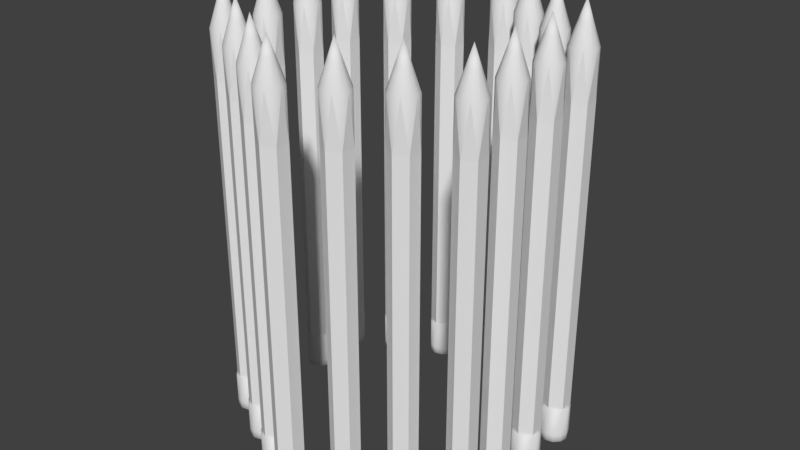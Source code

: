 # Source: hexa_pen.blend  (saved by Blender 2.78.0; exported with 4.5.12 LTS)
import bpy
from mathutils import Matrix  # noqa: F401  (used for matrix-valued properties, if any)

bpy.ops.wm.read_factory_settings(use_empty=True)
scene = bpy.context.scene
scene.name = 'Scene'

# ---- collections
col_collection_1 = bpy.data.collections.new('Collection 1'); scene.collection.children.link(col_collection_1)
col_collection_11 = bpy.data.collections.new('Collection 11'); scene.collection.children.link(col_collection_11)
col_collection_11.hide_render = True
col_collection_11.hide_viewport = True

# ---- materials (node trees are filled in below, after node groups)
mat_yellow = bpy.data.materials.new('yellow')
mat_yellow.alpha_threshold = 0.0
mat_yellow.use_transparent_shadow = False
mat_yellow.roughness = 0.5
mat_black = bpy.data.materials.new('black')
mat_black.alpha_threshold = 0.0
mat_black.use_transparent_shadow = False
mat_black.roughness = 0.5
mat_metal2 = bpy.data.materials.new('metal2\\')
mat_metal2.alpha_threshold = 0.0
mat_metal2.use_transparent_shadow = False
mat_metal2.roughness = 0.5
mat_rubber = bpy.data.materials.new('rubber')
mat_rubber.alpha_threshold = 0.0
mat_rubber.use_transparent_shadow = False
mat_rubber.roughness = 0.5
mat_wood = bpy.data.materials.new('wood')
mat_wood.alpha_threshold = 0.0
mat_wood.use_transparent_shadow = False
mat_wood.roughness = 0.5
mat_tip = bpy.data.materials.new('tip')
mat_tip.alpha_threshold = 0.0
mat_tip.use_transparent_shadow = False
mat_tip.roughness = 0.5

# ---- material node trees

# ---- world
world_world = bpy.data.worlds.new('World'); scene.world = world_world
world_world.color = (0.05088, 0.05088, 0.05088)
world_world.use_sun_shadow = False
world_world.sun_shadow_jitter_overblur = 0.0
world_world.cycles.sampling_method = 'MANUAL'

# ---- meshes
me_circle_002 = bpy.data.meshes.new('Circle.002')
me_circle_002.from_pydata([(2.027e-08, 0.3266, 0.9373), (-0.2829, 0.1633, 0.9373), (-0.2829, -0.1633, 0.9373), (4.882e-08, -0.3266, 0.9373), (0.2829, -0.1633, 0.9373), (0.2829, 0.1633, 0.9373), (2.027e-08, 0.3266, 8.367), (-0.2829, 0.1633, 8.367), (-0.2829, -0.1633, 8.367), (4.882e-08, -0.3266, 8.367), (0.2829, -0.1633, 8.367), (0.2829, 0.1633, 8.367), (5.982e-09, 0.3385, 0.03174), (-0.1693, 0.2932, 0.03174), (-0.2932, 0.1693, 0.03174), (-0.3385, -1.063e-07, 0.03174), (-0.2932, -0.1693, 0.03174), (-0.1693, -0.2932, 0.03174), (-4.514e-08, -0.3385, 0.03174), (0.1693, -0.2932, 0.03174), (0.2932, -0.1693, 0.03174), (0.3385, -2.488e-07, 0.03174), (0.2932, 0.1693, 0.03174), (0.1693, 0.2932, 0.03174), (1.525e-08, 0.175, -0.02853), (-0.08752, 0.1516, -0.02853), (-0.1516, 0.08752, -0.02853), (-0.175, -1.27e-07, -0.02853), (-0.1516, -0.08752, -0.02853), (-0.08752, -0.1516, -0.02853), (-1.118e-08, -0.175, -0.02853), (0.08752, -0.1516, -0.02853), (0.1516, -0.08753, -0.02853), (0.175, -2.008e-07, -0.02853), (0.1516, 0.08752, -0.02853), (0.08752, 0.1516, -0.02853), (2.049e-08, -1.502e-07, -0.05545), (0.1628, 0.2821, 9.485), (0.2821, 0.1628, 9.485), (0.3257, -2.453e-07, 9.485), (0.2821, -0.1628, 9.485), (0.1628, -0.2821, 9.485), (1.46e-08, -0.3257, 9.485), (-0.1628, -0.2821, 9.485), (-0.2821, -0.1628, 9.485), (-0.3257, -1.081e-07, 9.485), (-0.2821, 0.1628, 9.485), (-0.1628, 0.2821, 9.485), (6.378e-08, 0.3257, 9.485), (0.07455, 0.1291, 10.02), (0.1291, 0.07455, 10.02), (0.1491, -1.892e-07, 10.02), (0.1291, -0.07455, 10.02), (0.07455, -0.1291, 10.02), (4.776e-08, -0.1491, 10.02), (-0.07455, -0.1291, 10.02), (-0.1291, -0.07455, 10.02), (-0.1491, -1.265e-07, 10.02), (-0.1291, 0.07455, 10.02), (-0.07455, 0.1291, 10.02), (7.027e-08, 0.1491, 10.02), (4.812e-08, -1.465e-07, 10.47), (0.1693, 0.2932, 0.9021), (0.2932, 0.1693, 0.9021), (0.3385, -2.488e-07, 0.9021), (0.2932, -0.1693, 0.9021), (0.1693, -0.2932, 0.9021), (-4.514e-08, -0.3385, 0.9021), (-0.1693, -0.2932, 0.9021), (-0.2932, -0.1693, 0.9021), (-0.3385, -1.063e-07, 0.9021), (-0.2932, 0.1693, 0.9021), (-0.1693, 0.2932, 0.9021), (5.982e-09, 0.3385, 0.9021), (0.2829, 0.1633, 1.672), (5.366e-09, 0.3266, 1.672), (3.392e-08, -0.3266, 1.672), (0.2829, -0.1633, 1.672), (-0.2829, 0.1633, 1.672), (-0.2829, -0.1633, 1.672), (0.2829, 0.1633, 3.011), (0.2829, 0.1633, 4.35), (0.2829, 0.1633, 5.689), (0.2829, 0.1633, 7.028), (3.69e-08, -0.3266, 3.011), (3.988e-08, -0.3266, 4.35), (4.286e-08, -0.3266, 5.689), (4.584e-08, -0.3266, 7.028), (-0.2829, 0.1633, 3.011), (-0.2829, 0.1633, 4.35), (-0.2829, 0.1633, 5.689), (-0.2829, 0.1633, 7.028), (1.729e-08, 0.3266, 7.028), (1.431e-08, 0.3266, 5.689), (1.133e-08, 0.3266, 4.35), (8.346e-09, 0.3266, 3.011), (0.2829, -0.1633, 7.028), (0.2829, -0.1633, 5.689), (0.2829, -0.1633, 4.35), (0.2829, -0.1633, 3.011), (-0.2829, -0.1633, 7.028), (-0.2829, -0.1633, 5.689), (-0.2829, -0.1633, 4.35), (-0.2829, -0.1633, 3.011), (5.982e-09, 0.3385, 0.214), (-0.2932, -0.1693, 0.214), (0.2932, 0.1693, 0.214), (-0.3385, -1.063e-07, 0.214), (-4.514e-08, -0.3385, 0.214), (0.3385, -2.488e-07, 0.214), (-0.1693, 0.2932, 0.214), (-0.1693, -0.2932, 0.214), (0.1693, 0.2932, 0.214), (0.2932, -0.1693, 0.214), (0.1693, -0.2932, 0.214), (-0.2932, 0.1693, 0.214)], [], [(92, 6, 11, 83), (96, 10, 9, 87), (100, 8, 7, 91), (83, 11, 10, 96), (87, 9, 8, 100), (91, 7, 6, 92), (23, 35, 24, 12), (13, 25, 26, 14), (20, 32, 33, 21), (17, 29, 30, 18), (14, 26, 27, 15), (21, 33, 34, 22), (18, 30, 31, 19), (15, 27, 28, 16), (22, 34, 35, 23), (12, 24, 25, 13), (19, 31, 32, 20), (16, 28, 29, 17), (28, 36, 29), (35, 36, 24), (25, 36, 26), (32, 36, 33), (29, 36, 30), (26, 36, 27), (33, 36, 34), (30, 36, 31), (27, 36, 28), (34, 36, 35), (24, 36, 25), (31, 36, 32), (43, 44, 8), (44, 45, 8), (45, 46, 7), (46, 47, 7), (47, 48, 6), (48, 37, 6), (37, 38, 11), (38, 39, 11), (39, 40, 10), (40, 41, 10), (41, 42, 9), (42, 43, 9), (43, 8, 9), (45, 7, 8), (47, 6, 7), (37, 11, 6), (39, 10, 11), (41, 9, 10), (44, 43, 55, 56), (39, 38, 50, 51), (41, 40, 52, 53), (37, 48, 60, 49), (47, 46, 58, 59), (43, 42, 54, 55), (42, 41, 53, 54), (40, 39, 51, 52), (45, 44, 56, 57), (46, 45, 57, 58), (38, 37, 49, 50), (48, 47, 59, 60), (58, 57, 61), (51, 50, 61), (49, 60, 61), (52, 51, 61), (57, 56, 61), (50, 49, 61), (55, 54, 61), (59, 58, 61), (56, 55, 61), (53, 52, 61), (54, 53, 61), (60, 59, 61), (5, 64, 63), (2, 70, 69), (5, 4, 64), (3, 68, 67), (0, 62, 73), (4, 3, 66), (4, 66, 65), (1, 72, 71), (3, 2, 68), (72, 0, 73), (0, 5, 62), (64, 4, 65), (70, 1, 71), (2, 1, 70), (68, 2, 69), (62, 5, 63), (1, 0, 72), (66, 3, 67), (111, 108, 67, 68), (114, 113, 65, 66), (107, 105, 69, 70), (115, 107, 70, 71), (105, 111, 68, 69), (112, 104, 73, 62), (106, 112, 62, 63), (109, 106, 63, 64), (110, 115, 71, 72), (113, 109, 64, 65), (104, 110, 72, 73), (108, 114, 66, 67), (1, 78, 75, 0), (3, 76, 79, 2), (5, 74, 77, 4), (2, 79, 78, 1), (4, 77, 76, 3), (0, 75, 74, 5), (78, 88, 95, 75), (88, 89, 94, 95), (89, 90, 93, 94), (90, 91, 92, 93), (76, 84, 103, 79), (84, 85, 102, 103), (85, 86, 101, 102), (86, 87, 100, 101), (74, 80, 99, 77), (80, 81, 98, 99), (81, 82, 97, 98), (82, 83, 96, 97), (79, 103, 88, 78), (103, 102, 89, 88), (102, 101, 90, 89), (101, 100, 91, 90), (77, 99, 84, 76), (99, 98, 85, 84), (98, 97, 86, 85), (97, 96, 87, 86), (75, 95, 80, 74), (95, 94, 81, 80), (94, 93, 82, 81), (93, 92, 83, 82), (18, 19, 114, 108), (12, 13, 110, 104), (20, 21, 109, 113), (13, 14, 115, 110), (21, 22, 106, 109), (22, 23, 112, 106), (23, 12, 104, 112), (16, 17, 111, 105), (14, 15, 107, 115), (15, 16, 105, 107), (19, 20, 113, 114), (17, 18, 108, 111)])
me_circle_002.polygons.foreach_set('use_smooth', [0, 0, 0, 0, 0, 0, 1, 1, 1, 1, 1, 1, 1, 1, 1, 1, 1, 1, 1, 1, 1, 1, 1, 1, 1, 1, 1, 1, 1, 1, 1, 1, 1, 1, 1, 1, 1, 1, 1, 1, 1, 1, 0, 0, 0, 0, 0, 0, 1, 1, 1, 1, 1, 1, 1, 1, 1, 1, 1, 1, 1, 1, 1, 1, 1, 1, 1, 1, 1, 1, 1, 1, 1, 1, 1, 1, 1, 1, 1, 1, 1, 1, 1, 1, 1, 1, 1, 1, 1, 1, 1, 1, 1, 1, 1, 1, 1, 1, 1, 1, 1, 1, 0, 0, 0, 0, 0, 0, 0, 0, 0, 0, 0, 0, 0, 0, 0, 0, 0, 0, 0, 0, 0, 0, 0, 0, 0, 0, 0, 0, 0, 0, 1, 1, 1, 1, 1, 1, 1, 1, 1, 1, 1, 1])
me_circle_002.polygons.foreach_set('material_index', [1, 1, 1, 0, 0, 0, 3, 3, 3, 3, 3, 3, 3, 3, 3, 3, 3, 3, 3, 3, 3, 3, 3, 3, 3, 3, 3, 3, 3, 3, 0, 1, 1, 0, 0, 1, 1, 0, 0, 1, 1, 0, 0, 1, 0, 1, 0, 1, 4, 4, 4, 4, 4, 4, 4, 4, 4, 4, 4, 4, 5, 5, 5, 5, 5, 5, 5, 5, 5, 5, 5, 5, 0, 1, 0, 0, 1, 1, 1, 0, 0, 0, 1, 0, 1, 1, 0, 1, 0, 1, 2, 2, 2, 2, 2, 2, 2, 2, 2, 2, 2, 2, 0, 0, 0, 1, 1, 1, 0, 0, 0, 0, 0, 0, 0, 0, 0, 0, 0, 0, 1, 1, 1, 1, 1, 1, 1, 1, 1, 1, 1, 1, 3, 3, 3, 3, 3, 3, 3, 3, 3, 3, 3, 3])
me_circle_002.materials.append(mat_yellow)
me_circle_002.materials.append(mat_black)
me_circle_002.materials.append(mat_metal2)
me_circle_002.materials.append(mat_rubber)
me_circle_002.materials.append(mat_wood)
me_circle_002.materials.append(mat_tip)
me_circle_002.use_remesh_preserve_volume = False
me_circle_002.use_remesh_preserve_attributes = False
me_circle_002.use_mirror_vertex_groups = False
me_circle_002.update()

# ---- objects
ob_pencil_018 = bpy.data.objects.new('pencil.018', me_circle_002)
ob_pencil_017 = bpy.data.objects.new('pencil.017', me_circle_002)
ob_pencil_016 = bpy.data.objects.new('pencil.016', me_circle_002)
ob_pencil_015 = bpy.data.objects.new('pencil.015', me_circle_002)
ob_pencil_014 = bpy.data.objects.new('pencil.014', me_circle_002)
ob_pencil_013 = bpy.data.objects.new('pencil.013', me_circle_002)
ob_pencil_012 = bpy.data.objects.new('pencil.012', me_circle_002)
ob_pencil_011 = bpy.data.objects.new('pencil.011', me_circle_002)
ob_pencil_010 = bpy.data.objects.new('pencil.010', me_circle_002)
ob_pencil_009 = bpy.data.objects.new('pencil.009', me_circle_002)
ob_pencil_008 = bpy.data.objects.new('pencil.008', me_circle_002)
ob_pencil_007 = bpy.data.objects.new('pencil.007', me_circle_002)
ob_pencil_006 = bpy.data.objects.new('pencil.006', me_circle_002)
ob_pencil_005 = bpy.data.objects.new('pencil.005', me_circle_002)
ob_pencil_004 = bpy.data.objects.new('pencil.004', me_circle_002)
ob_pencil_003 = bpy.data.objects.new('pencil.003', me_circle_002)
ob_pencil_002 = bpy.data.objects.new('pencil.002', me_circle_002)
ob_pencil_001 = bpy.data.objects.new('pencil.001', me_circle_002)
ob_pencil = bpy.data.objects.new('pencil', me_circle_002)

# ---- transforms, parenting, visibility, modifiers, constraints
ob_pencil_018.location = (-3.174, 0.6108, 0.0)
ob_pencil_018.lineart.crease_threshold = 0.0
_vg = ob_pencil_018.vertex_groups.new(name='root')
for _i, _w in zip([0, 1, 2, 3, 4, 5, 12, 13, 14, 15, 16, 17, 18, 19, 20, 21, 22, 23, 24, 25, 26, 27, 28, 29, 30, 31, 32, 33, 34, 35, 36, 62, 63, 64, 65, 66, 67, 68, 69, 70, 71, 72, 73, 74, 75, 76, 77, 78, 79, 104, 105, 106, 107, 108, 109, 110, 111, 112, 113, 114, 115], [1.0, 1.0, 1.0, 1.0, 1.0, 1.0, 1.0, 1.0, 1.0, 1.0, 1.0, 1.0, 1.0, 1.0, 1.0, 1.0, 1.0, 1.0, 1.0, 1.0, 1.0, 1.0, 1.0, 1.0, 1.0, 1.0, 1.0, 1.0, 1.0, 1.0, 1.0, 1.0, 1.0, 1.0, 1.0, 1.0, 1.0, 1.0, 1.0, 1.0, 1.0, 1.0, 1.0, 0.5, 0.5, 0.5, 0.5, 0.5, 0.5, 1.0, 1.0, 1.0, 1.0, 1.0, 1.0, 1.0, 1.0, 1.0, 1.0, 1.0, 1.0]): _vg.add([_i], _w, 'REPLACE')
_vg = ob_pencil_018.vertex_groups.new(name='bone 1')
for _i, _w in zip([74, 75, 76, 77, 78, 79, 80, 84, 88, 95, 99, 103], [0.5, 0.5, 0.5, 0.5, 0.5, 0.5, 0.5, 0.5, 0.5, 0.5, 0.5, 0.5]): _vg.add([_i], _w, 'REPLACE')
_vg = ob_pencil_018.vertex_groups.new(name='bone 2')
for _i, _w in zip([80, 81, 84, 85, 88, 89, 94, 95, 98, 99, 102, 103], [0.5, 0.5, 0.5, 0.5, 0.5, 0.5, 0.5, 0.5, 0.5, 0.5, 0.5, 0.5]): _vg.add([_i], _w, 'REPLACE')
_vg = ob_pencil_018.vertex_groups.new(name='bone 3')
for _i, _w in zip([81, 82, 85, 86, 89, 90, 93, 94, 97, 98, 101, 102], [0.5, 0.5, 0.5, 0.5, 0.5, 0.5, 0.5, 0.5, 0.5, 0.5, 0.5, 0.5]): _vg.add([_i], _w, 'REPLACE')
_vg = ob_pencil_018.vertex_groups.new(name='bone 4')
for _i, _w in zip([82, 83, 86, 87, 90, 91, 92, 93, 96, 97, 100, 101], [0.5, 0.5, 0.5, 0.5, 0.5, 0.5, 0.5, 0.5, 0.5, 0.5, 0.5, 0.5]): _vg.add([_i], _w, 'REPLACE')
_vg = ob_pencil_018.vertex_groups.new(name='bone 5')
for _i, _w in zip([6, 7, 8, 9, 10, 11, 83, 87, 91, 92, 96, 100], [0.5, 0.5, 0.5, 0.5, 0.5, 0.5, 0.5, 0.5, 0.5, 0.5, 0.5, 0.5]): _vg.add([_i], _w, 'REPLACE')
_vg = ob_pencil_018.vertex_groups.new(name='bone 6')
for _i, _w in zip([6, 7, 8, 9, 10, 11, 37, 38, 39, 40, 41, 42, 43, 44, 45, 46, 47, 48], [0.5, 0.5, 0.5, 0.5, 0.5, 0.5, 1.0, 1.0, 1.0, 1.0, 1.0, 1.0, 1.0, 1.0, 1.0, 1.0, 1.0, 1.0]): _vg.add([_i], _w, 'REPLACE')
_vg = ob_pencil_018.vertex_groups.new(name='bone 7')
_vg.add([49, 50, 51, 52, 53, 54, 55, 56, 57, 58, 59, 60, 61], 1.0, 'REPLACE')
_m = ob_pencil_018.modifiers.new('Armature', 'ARMATURE')
ob_pencil_017.location = (-3.174, -0.6108, 0.0)
ob_pencil_017.lineart.crease_threshold = 0.0
_vg = ob_pencil_017.vertex_groups.new(name='root')
for _i, _w in zip([0, 1, 2, 3, 4, 5, 12, 13, 14, 15, 16, 17, 18, 19, 20, 21, 22, 23, 24, 25, 26, 27, 28, 29, 30, 31, 32, 33, 34, 35, 36, 62, 63, 64, 65, 66, 67, 68, 69, 70, 71, 72, 73, 74, 75, 76, 77, 78, 79, 104, 105, 106, 107, 108, 109, 110, 111, 112, 113, 114, 115], [1.0, 1.0, 1.0, 1.0, 1.0, 1.0, 1.0, 1.0, 1.0, 1.0, 1.0, 1.0, 1.0, 1.0, 1.0, 1.0, 1.0, 1.0, 1.0, 1.0, 1.0, 1.0, 1.0, 1.0, 1.0, 1.0, 1.0, 1.0, 1.0, 1.0, 1.0, 1.0, 1.0, 1.0, 1.0, 1.0, 1.0, 1.0, 1.0, 1.0, 1.0, 1.0, 1.0, 0.5, 0.5, 0.5, 0.5, 0.5, 0.5, 1.0, 1.0, 1.0, 1.0, 1.0, 1.0, 1.0, 1.0, 1.0, 1.0, 1.0, 1.0]): _vg.add([_i], _w, 'REPLACE')
_vg = ob_pencil_017.vertex_groups.new(name='bone 1')
for _i, _w in zip([74, 75, 76, 77, 78, 79, 80, 84, 88, 95, 99, 103], [0.5, 0.5, 0.5, 0.5, 0.5, 0.5, 0.5, 0.5, 0.5, 0.5, 0.5, 0.5]): _vg.add([_i], _w, 'REPLACE')
_vg = ob_pencil_017.vertex_groups.new(name='bone 2')
for _i, _w in zip([80, 81, 84, 85, 88, 89, 94, 95, 98, 99, 102, 103], [0.5, 0.5, 0.5, 0.5, 0.5, 0.5, 0.5, 0.5, 0.5, 0.5, 0.5, 0.5]): _vg.add([_i], _w, 'REPLACE')
_vg = ob_pencil_017.vertex_groups.new(name='bone 3')
for _i, _w in zip([81, 82, 85, 86, 89, 90, 93, 94, 97, 98, 101, 102], [0.5, 0.5, 0.5, 0.5, 0.5, 0.5, 0.5, 0.5, 0.5, 0.5, 0.5, 0.5]): _vg.add([_i], _w, 'REPLACE')
_vg = ob_pencil_017.vertex_groups.new(name='bone 4')
for _i, _w in zip([82, 83, 86, 87, 90, 91, 92, 93, 96, 97, 100, 101], [0.5, 0.5, 0.5, 0.5, 0.5, 0.5, 0.5, 0.5, 0.5, 0.5, 0.5, 0.5]): _vg.add([_i], _w, 'REPLACE')
_vg = ob_pencil_017.vertex_groups.new(name='bone 5')
for _i, _w in zip([6, 7, 8, 9, 10, 11, 83, 87, 91, 92, 96, 100], [0.5, 0.5, 0.5, 0.5, 0.5, 0.5, 0.5, 0.5, 0.5, 0.5, 0.5, 0.5]): _vg.add([_i], _w, 'REPLACE')
_vg = ob_pencil_017.vertex_groups.new(name='bone 6')
for _i, _w in zip([6, 7, 8, 9, 10, 11, 37, 38, 39, 40, 41, 42, 43, 44, 45, 46, 47, 48], [0.5, 0.5, 0.5, 0.5, 0.5, 0.5, 1.0, 1.0, 1.0, 1.0, 1.0, 1.0, 1.0, 1.0, 1.0, 1.0, 1.0, 1.0]): _vg.add([_i], _w, 'REPLACE')
_vg = ob_pencil_017.vertex_groups.new(name='bone 7')
_vg.add([49, 50, 51, 52, 53, 54, 55, 56, 57, 58, 59, 60, 61], 1.0, 'REPLACE')
_m = ob_pencil_017.modifiers.new('Armature', 'ARMATURE')
ob_pencil_016.location = (-1.058, 3.054, 0.0)
ob_pencil_016.lineart.crease_threshold = 0.0
_vg = ob_pencil_016.vertex_groups.new(name='root')
for _i, _w in zip([0, 1, 2, 3, 4, 5, 12, 13, 14, 15, 16, 17, 18, 19, 20, 21, 22, 23, 24, 25, 26, 27, 28, 29, 30, 31, 32, 33, 34, 35, 36, 62, 63, 64, 65, 66, 67, 68, 69, 70, 71, 72, 73, 74, 75, 76, 77, 78, 79, 104, 105, 106, 107, 108, 109, 110, 111, 112, 113, 114, 115], [1.0, 1.0, 1.0, 1.0, 1.0, 1.0, 1.0, 1.0, 1.0, 1.0, 1.0, 1.0, 1.0, 1.0, 1.0, 1.0, 1.0, 1.0, 1.0, 1.0, 1.0, 1.0, 1.0, 1.0, 1.0, 1.0, 1.0, 1.0, 1.0, 1.0, 1.0, 1.0, 1.0, 1.0, 1.0, 1.0, 1.0, 1.0, 1.0, 1.0, 1.0, 1.0, 1.0, 0.5, 0.5, 0.5, 0.5, 0.5, 0.5, 1.0, 1.0, 1.0, 1.0, 1.0, 1.0, 1.0, 1.0, 1.0, 1.0, 1.0, 1.0]): _vg.add([_i], _w, 'REPLACE')
_vg = ob_pencil_016.vertex_groups.new(name='bone 1')
for _i, _w in zip([74, 75, 76, 77, 78, 79, 80, 84, 88, 95, 99, 103], [0.5, 0.5, 0.5, 0.5, 0.5, 0.5, 0.5, 0.5, 0.5, 0.5, 0.5, 0.5]): _vg.add([_i], _w, 'REPLACE')
_vg = ob_pencil_016.vertex_groups.new(name='bone 2')
for _i, _w in zip([80, 81, 84, 85, 88, 89, 94, 95, 98, 99, 102, 103], [0.5, 0.5, 0.5, 0.5, 0.5, 0.5, 0.5, 0.5, 0.5, 0.5, 0.5, 0.5]): _vg.add([_i], _w, 'REPLACE')
_vg = ob_pencil_016.vertex_groups.new(name='bone 3')
for _i, _w in zip([81, 82, 85, 86, 89, 90, 93, 94, 97, 98, 101, 102], [0.5, 0.5, 0.5, 0.5, 0.5, 0.5, 0.5, 0.5, 0.5, 0.5, 0.5, 0.5]): _vg.add([_i], _w, 'REPLACE')
_vg = ob_pencil_016.vertex_groups.new(name='bone 4')
for _i, _w in zip([82, 83, 86, 87, 90, 91, 92, 93, 96, 97, 100, 101], [0.5, 0.5, 0.5, 0.5, 0.5, 0.5, 0.5, 0.5, 0.5, 0.5, 0.5, 0.5]): _vg.add([_i], _w, 'REPLACE')
_vg = ob_pencil_016.vertex_groups.new(name='bone 5')
for _i, _w in zip([6, 7, 8, 9, 10, 11, 83, 87, 91, 92, 96, 100], [0.5, 0.5, 0.5, 0.5, 0.5, 0.5, 0.5, 0.5, 0.5, 0.5, 0.5, 0.5]): _vg.add([_i], _w, 'REPLACE')
_vg = ob_pencil_016.vertex_groups.new(name='bone 6')
for _i, _w in zip([6, 7, 8, 9, 10, 11, 37, 38, 39, 40, 41, 42, 43, 44, 45, 46, 47, 48], [0.5, 0.5, 0.5, 0.5, 0.5, 0.5, 1.0, 1.0, 1.0, 1.0, 1.0, 1.0, 1.0, 1.0, 1.0, 1.0, 1.0, 1.0]): _vg.add([_i], _w, 'REPLACE')
_vg = ob_pencil_016.vertex_groups.new(name='bone 7')
_vg.add([49, 50, 51, 52, 53, 54, 55, 56, 57, 58, 59, 60, 61], 1.0, 'REPLACE')
_m = ob_pencil_016.modifiers.new('Armature', 'ARMATURE')
ob_pencil_015.location = (-2.116, 2.443, 0.0)
ob_pencil_015.lineart.crease_threshold = 0.0
_vg = ob_pencil_015.vertex_groups.new(name='root')
for _i, _w in zip([0, 1, 2, 3, 4, 5, 12, 13, 14, 15, 16, 17, 18, 19, 20, 21, 22, 23, 24, 25, 26, 27, 28, 29, 30, 31, 32, 33, 34, 35, 36, 62, 63, 64, 65, 66, 67, 68, 69, 70, 71, 72, 73, 74, 75, 76, 77, 78, 79, 104, 105, 106, 107, 108, 109, 110, 111, 112, 113, 114, 115], [1.0, 1.0, 1.0, 1.0, 1.0, 1.0, 1.0, 1.0, 1.0, 1.0, 1.0, 1.0, 1.0, 1.0, 1.0, 1.0, 1.0, 1.0, 1.0, 1.0, 1.0, 1.0, 1.0, 1.0, 1.0, 1.0, 1.0, 1.0, 1.0, 1.0, 1.0, 1.0, 1.0, 1.0, 1.0, 1.0, 1.0, 1.0, 1.0, 1.0, 1.0, 1.0, 1.0, 0.5, 0.5, 0.5, 0.5, 0.5, 0.5, 1.0, 1.0, 1.0, 1.0, 1.0, 1.0, 1.0, 1.0, 1.0, 1.0, 1.0, 1.0]): _vg.add([_i], _w, 'REPLACE')
_vg = ob_pencil_015.vertex_groups.new(name='bone 1')
for _i, _w in zip([74, 75, 76, 77, 78, 79, 80, 84, 88, 95, 99, 103], [0.5, 0.5, 0.5, 0.5, 0.5, 0.5, 0.5, 0.5, 0.5, 0.5, 0.5, 0.5]): _vg.add([_i], _w, 'REPLACE')
_vg = ob_pencil_015.vertex_groups.new(name='bone 2')
for _i, _w in zip([80, 81, 84, 85, 88, 89, 94, 95, 98, 99, 102, 103], [0.5, 0.5, 0.5, 0.5, 0.5, 0.5, 0.5, 0.5, 0.5, 0.5, 0.5, 0.5]): _vg.add([_i], _w, 'REPLACE')
_vg = ob_pencil_015.vertex_groups.new(name='bone 3')
for _i, _w in zip([81, 82, 85, 86, 89, 90, 93, 94, 97, 98, 101, 102], [0.5, 0.5, 0.5, 0.5, 0.5, 0.5, 0.5, 0.5, 0.5, 0.5, 0.5, 0.5]): _vg.add([_i], _w, 'REPLACE')
_vg = ob_pencil_015.vertex_groups.new(name='bone 4')
for _i, _w in zip([82, 83, 86, 87, 90, 91, 92, 93, 96, 97, 100, 101], [0.5, 0.5, 0.5, 0.5, 0.5, 0.5, 0.5, 0.5, 0.5, 0.5, 0.5, 0.5]): _vg.add([_i], _w, 'REPLACE')
_vg = ob_pencil_015.vertex_groups.new(name='bone 5')
for _i, _w in zip([6, 7, 8, 9, 10, 11, 83, 87, 91, 92, 96, 100], [0.5, 0.5, 0.5, 0.5, 0.5, 0.5, 0.5, 0.5, 0.5, 0.5, 0.5, 0.5]): _vg.add([_i], _w, 'REPLACE')
_vg = ob_pencil_015.vertex_groups.new(name='bone 6')
for _i, _w in zip([6, 7, 8, 9, 10, 11, 37, 38, 39, 40, 41, 42, 43, 44, 45, 46, 47, 48], [0.5, 0.5, 0.5, 0.5, 0.5, 0.5, 1.0, 1.0, 1.0, 1.0, 1.0, 1.0, 1.0, 1.0, 1.0, 1.0, 1.0, 1.0]): _vg.add([_i], _w, 'REPLACE')
_vg = ob_pencil_015.vertex_groups.new(name='bone 7')
_vg.add([49, 50, 51, 52, 53, 54, 55, 56, 57, 58, 59, 60, 61], 1.0, 'REPLACE')
_m = ob_pencil_015.modifiers.new('Armature', 'ARMATURE')
ob_pencil_014.location = (2.116, 2.443, 0.0)
ob_pencil_014.lineart.crease_threshold = 0.0
_vg = ob_pencil_014.vertex_groups.new(name='root')
for _i, _w in zip([0, 1, 2, 3, 4, 5, 12, 13, 14, 15, 16, 17, 18, 19, 20, 21, 22, 23, 24, 25, 26, 27, 28, 29, 30, 31, 32, 33, 34, 35, 36, 62, 63, 64, 65, 66, 67, 68, 69, 70, 71, 72, 73, 74, 75, 76, 77, 78, 79, 104, 105, 106, 107, 108, 109, 110, 111, 112, 113, 114, 115], [1.0, 1.0, 1.0, 1.0, 1.0, 1.0, 1.0, 1.0, 1.0, 1.0, 1.0, 1.0, 1.0, 1.0, 1.0, 1.0, 1.0, 1.0, 1.0, 1.0, 1.0, 1.0, 1.0, 1.0, 1.0, 1.0, 1.0, 1.0, 1.0, 1.0, 1.0, 1.0, 1.0, 1.0, 1.0, 1.0, 1.0, 1.0, 1.0, 1.0, 1.0, 1.0, 1.0, 0.5, 0.5, 0.5, 0.5, 0.5, 0.5, 1.0, 1.0, 1.0, 1.0, 1.0, 1.0, 1.0, 1.0, 1.0, 1.0, 1.0, 1.0]): _vg.add([_i], _w, 'REPLACE')
_vg = ob_pencil_014.vertex_groups.new(name='bone 1')
for _i, _w in zip([74, 75, 76, 77, 78, 79, 80, 84, 88, 95, 99, 103], [0.5, 0.5, 0.5, 0.5, 0.5, 0.5, 0.5, 0.5, 0.5, 0.5, 0.5, 0.5]): _vg.add([_i], _w, 'REPLACE')
_vg = ob_pencil_014.vertex_groups.new(name='bone 2')
for _i, _w in zip([80, 81, 84, 85, 88, 89, 94, 95, 98, 99, 102, 103], [0.5, 0.5, 0.5, 0.5, 0.5, 0.5, 0.5, 0.5, 0.5, 0.5, 0.5, 0.5]): _vg.add([_i], _w, 'REPLACE')
_vg = ob_pencil_014.vertex_groups.new(name='bone 3')
for _i, _w in zip([81, 82, 85, 86, 89, 90, 93, 94, 97, 98, 101, 102], [0.5, 0.5, 0.5, 0.5, 0.5, 0.5, 0.5, 0.5, 0.5, 0.5, 0.5, 0.5]): _vg.add([_i], _w, 'REPLACE')
_vg = ob_pencil_014.vertex_groups.new(name='bone 4')
for _i, _w in zip([82, 83, 86, 87, 90, 91, 92, 93, 96, 97, 100, 101], [0.5, 0.5, 0.5, 0.5, 0.5, 0.5, 0.5, 0.5, 0.5, 0.5, 0.5, 0.5]): _vg.add([_i], _w, 'REPLACE')
_vg = ob_pencil_014.vertex_groups.new(name='bone 5')
for _i, _w in zip([6, 7, 8, 9, 10, 11, 83, 87, 91, 92, 96, 100], [0.5, 0.5, 0.5, 0.5, 0.5, 0.5, 0.5, 0.5, 0.5, 0.5, 0.5, 0.5]): _vg.add([_i], _w, 'REPLACE')
_vg = ob_pencil_014.vertex_groups.new(name='bone 6')
for _i, _w in zip([6, 7, 8, 9, 10, 11, 37, 38, 39, 40, 41, 42, 43, 44, 45, 46, 47, 48], [0.5, 0.5, 0.5, 0.5, 0.5, 0.5, 1.0, 1.0, 1.0, 1.0, 1.0, 1.0, 1.0, 1.0, 1.0, 1.0, 1.0, 1.0]): _vg.add([_i], _w, 'REPLACE')
_vg = ob_pencil_014.vertex_groups.new(name='bone 7')
_vg.add([49, 50, 51, 52, 53, 54, 55, 56, 57, 58, 59, 60, 61], 1.0, 'REPLACE')
_m = ob_pencil_014.modifiers.new('Armature', 'ARMATURE')
ob_pencil_013.location = (1.058, 3.054, 0.0)
ob_pencil_013.lineart.crease_threshold = 0.0
_vg = ob_pencil_013.vertex_groups.new(name='root')
for _i, _w in zip([0, 1, 2, 3, 4, 5, 12, 13, 14, 15, 16, 17, 18, 19, 20, 21, 22, 23, 24, 25, 26, 27, 28, 29, 30, 31, 32, 33, 34, 35, 36, 62, 63, 64, 65, 66, 67, 68, 69, 70, 71, 72, 73, 74, 75, 76, 77, 78, 79, 104, 105, 106, 107, 108, 109, 110, 111, 112, 113, 114, 115], [1.0, 1.0, 1.0, 1.0, 1.0, 1.0, 1.0, 1.0, 1.0, 1.0, 1.0, 1.0, 1.0, 1.0, 1.0, 1.0, 1.0, 1.0, 1.0, 1.0, 1.0, 1.0, 1.0, 1.0, 1.0, 1.0, 1.0, 1.0, 1.0, 1.0, 1.0, 1.0, 1.0, 1.0, 1.0, 1.0, 1.0, 1.0, 1.0, 1.0, 1.0, 1.0, 1.0, 0.5, 0.5, 0.5, 0.5, 0.5, 0.5, 1.0, 1.0, 1.0, 1.0, 1.0, 1.0, 1.0, 1.0, 1.0, 1.0, 1.0, 1.0]): _vg.add([_i], _w, 'REPLACE')
_vg = ob_pencil_013.vertex_groups.new(name='bone 1')
for _i, _w in zip([74, 75, 76, 77, 78, 79, 80, 84, 88, 95, 99, 103], [0.5, 0.5, 0.5, 0.5, 0.5, 0.5, 0.5, 0.5, 0.5, 0.5, 0.5, 0.5]): _vg.add([_i], _w, 'REPLACE')
_vg = ob_pencil_013.vertex_groups.new(name='bone 2')
for _i, _w in zip([80, 81, 84, 85, 88, 89, 94, 95, 98, 99, 102, 103], [0.5, 0.5, 0.5, 0.5, 0.5, 0.5, 0.5, 0.5, 0.5, 0.5, 0.5, 0.5]): _vg.add([_i], _w, 'REPLACE')
_vg = ob_pencil_013.vertex_groups.new(name='bone 3')
for _i, _w in zip([81, 82, 85, 86, 89, 90, 93, 94, 97, 98, 101, 102], [0.5, 0.5, 0.5, 0.5, 0.5, 0.5, 0.5, 0.5, 0.5, 0.5, 0.5, 0.5]): _vg.add([_i], _w, 'REPLACE')
_vg = ob_pencil_013.vertex_groups.new(name='bone 4')
for _i, _w in zip([82, 83, 86, 87, 90, 91, 92, 93, 96, 97, 100, 101], [0.5, 0.5, 0.5, 0.5, 0.5, 0.5, 0.5, 0.5, 0.5, 0.5, 0.5, 0.5]): _vg.add([_i], _w, 'REPLACE')
_vg = ob_pencil_013.vertex_groups.new(name='bone 5')
for _i, _w in zip([6, 7, 8, 9, 10, 11, 83, 87, 91, 92, 96, 100], [0.5, 0.5, 0.5, 0.5, 0.5, 0.5, 0.5, 0.5, 0.5, 0.5, 0.5, 0.5]): _vg.add([_i], _w, 'REPLACE')
_vg = ob_pencil_013.vertex_groups.new(name='bone 6')
for _i, _w in zip([6, 7, 8, 9, 10, 11, 37, 38, 39, 40, 41, 42, 43, 44, 45, 46, 47, 48], [0.5, 0.5, 0.5, 0.5, 0.5, 0.5, 1.0, 1.0, 1.0, 1.0, 1.0, 1.0, 1.0, 1.0, 1.0, 1.0, 1.0, 1.0]): _vg.add([_i], _w, 'REPLACE')
_vg = ob_pencil_013.vertex_groups.new(name='bone 7')
_vg.add([49, 50, 51, 52, 53, 54, 55, 56, 57, 58, 59, 60, 61], 1.0, 'REPLACE')
_m = ob_pencil_013.modifiers.new('Armature', 'ARMATURE')
ob_pencil_012.location = (3.174, -0.6108, 0.0)
ob_pencil_012.lineart.crease_threshold = 0.0
_vg = ob_pencil_012.vertex_groups.new(name='root')
for _i, _w in zip([0, 1, 2, 3, 4, 5, 12, 13, 14, 15, 16, 17, 18, 19, 20, 21, 22, 23, 24, 25, 26, 27, 28, 29, 30, 31, 32, 33, 34, 35, 36, 62, 63, 64, 65, 66, 67, 68, 69, 70, 71, 72, 73, 74, 75, 76, 77, 78, 79, 104, 105, 106, 107, 108, 109, 110, 111, 112, 113, 114, 115], [1.0, 1.0, 1.0, 1.0, 1.0, 1.0, 1.0, 1.0, 1.0, 1.0, 1.0, 1.0, 1.0, 1.0, 1.0, 1.0, 1.0, 1.0, 1.0, 1.0, 1.0, 1.0, 1.0, 1.0, 1.0, 1.0, 1.0, 1.0, 1.0, 1.0, 1.0, 1.0, 1.0, 1.0, 1.0, 1.0, 1.0, 1.0, 1.0, 1.0, 1.0, 1.0, 1.0, 0.5, 0.5, 0.5, 0.5, 0.5, 0.5, 1.0, 1.0, 1.0, 1.0, 1.0, 1.0, 1.0, 1.0, 1.0, 1.0, 1.0, 1.0]): _vg.add([_i], _w, 'REPLACE')
_vg = ob_pencil_012.vertex_groups.new(name='bone 1')
for _i, _w in zip([74, 75, 76, 77, 78, 79, 80, 84, 88, 95, 99, 103], [0.5, 0.5, 0.5, 0.5, 0.5, 0.5, 0.5, 0.5, 0.5, 0.5, 0.5, 0.5]): _vg.add([_i], _w, 'REPLACE')
_vg = ob_pencil_012.vertex_groups.new(name='bone 2')
for _i, _w in zip([80, 81, 84, 85, 88, 89, 94, 95, 98, 99, 102, 103], [0.5, 0.5, 0.5, 0.5, 0.5, 0.5, 0.5, 0.5, 0.5, 0.5, 0.5, 0.5]): _vg.add([_i], _w, 'REPLACE')
_vg = ob_pencil_012.vertex_groups.new(name='bone 3')
for _i, _w in zip([81, 82, 85, 86, 89, 90, 93, 94, 97, 98, 101, 102], [0.5, 0.5, 0.5, 0.5, 0.5, 0.5, 0.5, 0.5, 0.5, 0.5, 0.5, 0.5]): _vg.add([_i], _w, 'REPLACE')
_vg = ob_pencil_012.vertex_groups.new(name='bone 4')
for _i, _w in zip([82, 83, 86, 87, 90, 91, 92, 93, 96, 97, 100, 101], [0.5, 0.5, 0.5, 0.5, 0.5, 0.5, 0.5, 0.5, 0.5, 0.5, 0.5, 0.5]): _vg.add([_i], _w, 'REPLACE')
_vg = ob_pencil_012.vertex_groups.new(name='bone 5')
for _i, _w in zip([6, 7, 8, 9, 10, 11, 83, 87, 91, 92, 96, 100], [0.5, 0.5, 0.5, 0.5, 0.5, 0.5, 0.5, 0.5, 0.5, 0.5, 0.5, 0.5]): _vg.add([_i], _w, 'REPLACE')
_vg = ob_pencil_012.vertex_groups.new(name='bone 6')
for _i, _w in zip([6, 7, 8, 9, 10, 11, 37, 38, 39, 40, 41, 42, 43, 44, 45, 46, 47, 48], [0.5, 0.5, 0.5, 0.5, 0.5, 0.5, 1.0, 1.0, 1.0, 1.0, 1.0, 1.0, 1.0, 1.0, 1.0, 1.0, 1.0, 1.0]): _vg.add([_i], _w, 'REPLACE')
_vg = ob_pencil_012.vertex_groups.new(name='bone 7')
_vg.add([49, 50, 51, 52, 53, 54, 55, 56, 57, 58, 59, 60, 61], 1.0, 'REPLACE')
_m = ob_pencil_012.modifiers.new('Armature', 'ARMATURE')
ob_pencil_011.location = (3.174, 0.6108, 0.0)
ob_pencil_011.lineart.crease_threshold = 0.0
_vg = ob_pencil_011.vertex_groups.new(name='root')
for _i, _w in zip([0, 1, 2, 3, 4, 5, 12, 13, 14, 15, 16, 17, 18, 19, 20, 21, 22, 23, 24, 25, 26, 27, 28, 29, 30, 31, 32, 33, 34, 35, 36, 62, 63, 64, 65, 66, 67, 68, 69, 70, 71, 72, 73, 74, 75, 76, 77, 78, 79, 104, 105, 106, 107, 108, 109, 110, 111, 112, 113, 114, 115], [1.0, 1.0, 1.0, 1.0, 1.0, 1.0, 1.0, 1.0, 1.0, 1.0, 1.0, 1.0, 1.0, 1.0, 1.0, 1.0, 1.0, 1.0, 1.0, 1.0, 1.0, 1.0, 1.0, 1.0, 1.0, 1.0, 1.0, 1.0, 1.0, 1.0, 1.0, 1.0, 1.0, 1.0, 1.0, 1.0, 1.0, 1.0, 1.0, 1.0, 1.0, 1.0, 1.0, 0.5, 0.5, 0.5, 0.5, 0.5, 0.5, 1.0, 1.0, 1.0, 1.0, 1.0, 1.0, 1.0, 1.0, 1.0, 1.0, 1.0, 1.0]): _vg.add([_i], _w, 'REPLACE')
_vg = ob_pencil_011.vertex_groups.new(name='bone 1')
for _i, _w in zip([74, 75, 76, 77, 78, 79, 80, 84, 88, 95, 99, 103], [0.5, 0.5, 0.5, 0.5, 0.5, 0.5, 0.5, 0.5, 0.5, 0.5, 0.5, 0.5]): _vg.add([_i], _w, 'REPLACE')
_vg = ob_pencil_011.vertex_groups.new(name='bone 2')
for _i, _w in zip([80, 81, 84, 85, 88, 89, 94, 95, 98, 99, 102, 103], [0.5, 0.5, 0.5, 0.5, 0.5, 0.5, 0.5, 0.5, 0.5, 0.5, 0.5, 0.5]): _vg.add([_i], _w, 'REPLACE')
_vg = ob_pencil_011.vertex_groups.new(name='bone 3')
for _i, _w in zip([81, 82, 85, 86, 89, 90, 93, 94, 97, 98, 101, 102], [0.5, 0.5, 0.5, 0.5, 0.5, 0.5, 0.5, 0.5, 0.5, 0.5, 0.5, 0.5]): _vg.add([_i], _w, 'REPLACE')
_vg = ob_pencil_011.vertex_groups.new(name='bone 4')
for _i, _w in zip([82, 83, 86, 87, 90, 91, 92, 93, 96, 97, 100, 101], [0.5, 0.5, 0.5, 0.5, 0.5, 0.5, 0.5, 0.5, 0.5, 0.5, 0.5, 0.5]): _vg.add([_i], _w, 'REPLACE')
_vg = ob_pencil_011.vertex_groups.new(name='bone 5')
for _i, _w in zip([6, 7, 8, 9, 10, 11, 83, 87, 91, 92, 96, 100], [0.5, 0.5, 0.5, 0.5, 0.5, 0.5, 0.5, 0.5, 0.5, 0.5, 0.5, 0.5]): _vg.add([_i], _w, 'REPLACE')
_vg = ob_pencil_011.vertex_groups.new(name='bone 6')
for _i, _w in zip([6, 7, 8, 9, 10, 11, 37, 38, 39, 40, 41, 42, 43, 44, 45, 46, 47, 48], [0.5, 0.5, 0.5, 0.5, 0.5, 0.5, 1.0, 1.0, 1.0, 1.0, 1.0, 1.0, 1.0, 1.0, 1.0, 1.0, 1.0, 1.0]): _vg.add([_i], _w, 'REPLACE')
_vg = ob_pencil_011.vertex_groups.new(name='bone 7')
_vg.add([49, 50, 51, 52, 53, 54, 55, 56, 57, 58, 59, 60, 61], 1.0, 'REPLACE')
_m = ob_pencil_011.modifiers.new('Armature', 'ARMATURE')
ob_pencil_010.location = (1.058, -3.054, 0.0)
ob_pencil_010.lineart.crease_threshold = 0.0
_vg = ob_pencil_010.vertex_groups.new(name='root')
for _i, _w in zip([0, 1, 2, 3, 4, 5, 12, 13, 14, 15, 16, 17, 18, 19, 20, 21, 22, 23, 24, 25, 26, 27, 28, 29, 30, 31, 32, 33, 34, 35, 36, 62, 63, 64, 65, 66, 67, 68, 69, 70, 71, 72, 73, 74, 75, 76, 77, 78, 79, 104, 105, 106, 107, 108, 109, 110, 111, 112, 113, 114, 115], [1.0, 1.0, 1.0, 1.0, 1.0, 1.0, 1.0, 1.0, 1.0, 1.0, 1.0, 1.0, 1.0, 1.0, 1.0, 1.0, 1.0, 1.0, 1.0, 1.0, 1.0, 1.0, 1.0, 1.0, 1.0, 1.0, 1.0, 1.0, 1.0, 1.0, 1.0, 1.0, 1.0, 1.0, 1.0, 1.0, 1.0, 1.0, 1.0, 1.0, 1.0, 1.0, 1.0, 0.5, 0.5, 0.5, 0.5, 0.5, 0.5, 1.0, 1.0, 1.0, 1.0, 1.0, 1.0, 1.0, 1.0, 1.0, 1.0, 1.0, 1.0]): _vg.add([_i], _w, 'REPLACE')
_vg = ob_pencil_010.vertex_groups.new(name='bone 1')
for _i, _w in zip([74, 75, 76, 77, 78, 79, 80, 84, 88, 95, 99, 103], [0.5, 0.5, 0.5, 0.5, 0.5, 0.5, 0.5, 0.5, 0.5, 0.5, 0.5, 0.5]): _vg.add([_i], _w, 'REPLACE')
_vg = ob_pencil_010.vertex_groups.new(name='bone 2')
for _i, _w in zip([80, 81, 84, 85, 88, 89, 94, 95, 98, 99, 102, 103], [0.5, 0.5, 0.5, 0.5, 0.5, 0.5, 0.5, 0.5, 0.5, 0.5, 0.5, 0.5]): _vg.add([_i], _w, 'REPLACE')
_vg = ob_pencil_010.vertex_groups.new(name='bone 3')
for _i, _w in zip([81, 82, 85, 86, 89, 90, 93, 94, 97, 98, 101, 102], [0.5, 0.5, 0.5, 0.5, 0.5, 0.5, 0.5, 0.5, 0.5, 0.5, 0.5, 0.5]): _vg.add([_i], _w, 'REPLACE')
_vg = ob_pencil_010.vertex_groups.new(name='bone 4')
for _i, _w in zip([82, 83, 86, 87, 90, 91, 92, 93, 96, 97, 100, 101], [0.5, 0.5, 0.5, 0.5, 0.5, 0.5, 0.5, 0.5, 0.5, 0.5, 0.5, 0.5]): _vg.add([_i], _w, 'REPLACE')
_vg = ob_pencil_010.vertex_groups.new(name='bone 5')
for _i, _w in zip([6, 7, 8, 9, 10, 11, 83, 87, 91, 92, 96, 100], [0.5, 0.5, 0.5, 0.5, 0.5, 0.5, 0.5, 0.5, 0.5, 0.5, 0.5, 0.5]): _vg.add([_i], _w, 'REPLACE')
_vg = ob_pencil_010.vertex_groups.new(name='bone 6')
for _i, _w in zip([6, 7, 8, 9, 10, 11, 37, 38, 39, 40, 41, 42, 43, 44, 45, 46, 47, 48], [0.5, 0.5, 0.5, 0.5, 0.5, 0.5, 1.0, 1.0, 1.0, 1.0, 1.0, 1.0, 1.0, 1.0, 1.0, 1.0, 1.0, 1.0]): _vg.add([_i], _w, 'REPLACE')
_vg = ob_pencil_010.vertex_groups.new(name='bone 7')
_vg.add([49, 50, 51, 52, 53, 54, 55, 56, 57, 58, 59, 60, 61], 1.0, 'REPLACE')
_m = ob_pencil_010.modifiers.new('Armature', 'ARMATURE')
ob_pencil_009.location = (2.116, -2.443, 0.0)
ob_pencil_009.lineart.crease_threshold = 0.0
_vg = ob_pencil_009.vertex_groups.new(name='root')
for _i, _w in zip([0, 1, 2, 3, 4, 5, 12, 13, 14, 15, 16, 17, 18, 19, 20, 21, 22, 23, 24, 25, 26, 27, 28, 29, 30, 31, 32, 33, 34, 35, 36, 62, 63, 64, 65, 66, 67, 68, 69, 70, 71, 72, 73, 74, 75, 76, 77, 78, 79, 104, 105, 106, 107, 108, 109, 110, 111, 112, 113, 114, 115], [1.0, 1.0, 1.0, 1.0, 1.0, 1.0, 1.0, 1.0, 1.0, 1.0, 1.0, 1.0, 1.0, 1.0, 1.0, 1.0, 1.0, 1.0, 1.0, 1.0, 1.0, 1.0, 1.0, 1.0, 1.0, 1.0, 1.0, 1.0, 1.0, 1.0, 1.0, 1.0, 1.0, 1.0, 1.0, 1.0, 1.0, 1.0, 1.0, 1.0, 1.0, 1.0, 1.0, 0.5, 0.5, 0.5, 0.5, 0.5, 0.5, 1.0, 1.0, 1.0, 1.0, 1.0, 1.0, 1.0, 1.0, 1.0, 1.0, 1.0, 1.0]): _vg.add([_i], _w, 'REPLACE')
_vg = ob_pencil_009.vertex_groups.new(name='bone 1')
for _i, _w in zip([74, 75, 76, 77, 78, 79, 80, 84, 88, 95, 99, 103], [0.5, 0.5, 0.5, 0.5, 0.5, 0.5, 0.5, 0.5, 0.5, 0.5, 0.5, 0.5]): _vg.add([_i], _w, 'REPLACE')
_vg = ob_pencil_009.vertex_groups.new(name='bone 2')
for _i, _w in zip([80, 81, 84, 85, 88, 89, 94, 95, 98, 99, 102, 103], [0.5, 0.5, 0.5, 0.5, 0.5, 0.5, 0.5, 0.5, 0.5, 0.5, 0.5, 0.5]): _vg.add([_i], _w, 'REPLACE')
_vg = ob_pencil_009.vertex_groups.new(name='bone 3')
for _i, _w in zip([81, 82, 85, 86, 89, 90, 93, 94, 97, 98, 101, 102], [0.5, 0.5, 0.5, 0.5, 0.5, 0.5, 0.5, 0.5, 0.5, 0.5, 0.5, 0.5]): _vg.add([_i], _w, 'REPLACE')
_vg = ob_pencil_009.vertex_groups.new(name='bone 4')
for _i, _w in zip([82, 83, 86, 87, 90, 91, 92, 93, 96, 97, 100, 101], [0.5, 0.5, 0.5, 0.5, 0.5, 0.5, 0.5, 0.5, 0.5, 0.5, 0.5, 0.5]): _vg.add([_i], _w, 'REPLACE')
_vg = ob_pencil_009.vertex_groups.new(name='bone 5')
for _i, _w in zip([6, 7, 8, 9, 10, 11, 83, 87, 91, 92, 96, 100], [0.5, 0.5, 0.5, 0.5, 0.5, 0.5, 0.5, 0.5, 0.5, 0.5, 0.5, 0.5]): _vg.add([_i], _w, 'REPLACE')
_vg = ob_pencil_009.vertex_groups.new(name='bone 6')
for _i, _w in zip([6, 7, 8, 9, 10, 11, 37, 38, 39, 40, 41, 42, 43, 44, 45, 46, 47, 48], [0.5, 0.5, 0.5, 0.5, 0.5, 0.5, 1.0, 1.0, 1.0, 1.0, 1.0, 1.0, 1.0, 1.0, 1.0, 1.0, 1.0, 1.0]): _vg.add([_i], _w, 'REPLACE')
_vg = ob_pencil_009.vertex_groups.new(name='bone 7')
_vg.add([49, 50, 51, 52, 53, 54, 55, 56, 57, 58, 59, 60, 61], 1.0, 'REPLACE')
_m = ob_pencil_009.modifiers.new('Armature', 'ARMATURE')
ob_pencil_008.location = (-2.116, -2.443, 0.0)
ob_pencil_008.lineart.crease_threshold = 0.0
_vg = ob_pencil_008.vertex_groups.new(name='root')
for _i, _w in zip([0, 1, 2, 3, 4, 5, 12, 13, 14, 15, 16, 17, 18, 19, 20, 21, 22, 23, 24, 25, 26, 27, 28, 29, 30, 31, 32, 33, 34, 35, 36, 62, 63, 64, 65, 66, 67, 68, 69, 70, 71, 72, 73, 74, 75, 76, 77, 78, 79, 104, 105, 106, 107, 108, 109, 110, 111, 112, 113, 114, 115], [1.0, 1.0, 1.0, 1.0, 1.0, 1.0, 1.0, 1.0, 1.0, 1.0, 1.0, 1.0, 1.0, 1.0, 1.0, 1.0, 1.0, 1.0, 1.0, 1.0, 1.0, 1.0, 1.0, 1.0, 1.0, 1.0, 1.0, 1.0, 1.0, 1.0, 1.0, 1.0, 1.0, 1.0, 1.0, 1.0, 1.0, 1.0, 1.0, 1.0, 1.0, 1.0, 1.0, 0.5, 0.5, 0.5, 0.5, 0.5, 0.5, 1.0, 1.0, 1.0, 1.0, 1.0, 1.0, 1.0, 1.0, 1.0, 1.0, 1.0, 1.0]): _vg.add([_i], _w, 'REPLACE')
_vg = ob_pencil_008.vertex_groups.new(name='bone 1')
for _i, _w in zip([74, 75, 76, 77, 78, 79, 80, 84, 88, 95, 99, 103], [0.5, 0.5, 0.5, 0.5, 0.5, 0.5, 0.5, 0.5, 0.5, 0.5, 0.5, 0.5]): _vg.add([_i], _w, 'REPLACE')
_vg = ob_pencil_008.vertex_groups.new(name='bone 2')
for _i, _w in zip([80, 81, 84, 85, 88, 89, 94, 95, 98, 99, 102, 103], [0.5, 0.5, 0.5, 0.5, 0.5, 0.5, 0.5, 0.5, 0.5, 0.5, 0.5, 0.5]): _vg.add([_i], _w, 'REPLACE')
_vg = ob_pencil_008.vertex_groups.new(name='bone 3')
for _i, _w in zip([81, 82, 85, 86, 89, 90, 93, 94, 97, 98, 101, 102], [0.5, 0.5, 0.5, 0.5, 0.5, 0.5, 0.5, 0.5, 0.5, 0.5, 0.5, 0.5]): _vg.add([_i], _w, 'REPLACE')
_vg = ob_pencil_008.vertex_groups.new(name='bone 4')
for _i, _w in zip([82, 83, 86, 87, 90, 91, 92, 93, 96, 97, 100, 101], [0.5, 0.5, 0.5, 0.5, 0.5, 0.5, 0.5, 0.5, 0.5, 0.5, 0.5, 0.5]): _vg.add([_i], _w, 'REPLACE')
_vg = ob_pencil_008.vertex_groups.new(name='bone 5')
for _i, _w in zip([6, 7, 8, 9, 10, 11, 83, 87, 91, 92, 96, 100], [0.5, 0.5, 0.5, 0.5, 0.5, 0.5, 0.5, 0.5, 0.5, 0.5, 0.5, 0.5]): _vg.add([_i], _w, 'REPLACE')
_vg = ob_pencil_008.vertex_groups.new(name='bone 6')
for _i, _w in zip([6, 7, 8, 9, 10, 11, 37, 38, 39, 40, 41, 42, 43, 44, 45, 46, 47, 48], [0.5, 0.5, 0.5, 0.5, 0.5, 0.5, 1.0, 1.0, 1.0, 1.0, 1.0, 1.0, 1.0, 1.0, 1.0, 1.0, 1.0, 1.0]): _vg.add([_i], _w, 'REPLACE')
_vg = ob_pencil_008.vertex_groups.new(name='bone 7')
_vg.add([49, 50, 51, 52, 53, 54, 55, 56, 57, 58, 59, 60, 61], 1.0, 'REPLACE')
_m = ob_pencil_008.modifiers.new('Armature', 'ARMATURE')
ob_pencil_007.location = (-1.058, -3.054, 0.0)
ob_pencil_007.lineart.crease_threshold = 0.0
_vg = ob_pencil_007.vertex_groups.new(name='root')
for _i, _w in zip([0, 1, 2, 3, 4, 5, 12, 13, 14, 15, 16, 17, 18, 19, 20, 21, 22, 23, 24, 25, 26, 27, 28, 29, 30, 31, 32, 33, 34, 35, 36, 62, 63, 64, 65, 66, 67, 68, 69, 70, 71, 72, 73, 74, 75, 76, 77, 78, 79, 104, 105, 106, 107, 108, 109, 110, 111, 112, 113, 114, 115], [1.0, 1.0, 1.0, 1.0, 1.0, 1.0, 1.0, 1.0, 1.0, 1.0, 1.0, 1.0, 1.0, 1.0, 1.0, 1.0, 1.0, 1.0, 1.0, 1.0, 1.0, 1.0, 1.0, 1.0, 1.0, 1.0, 1.0, 1.0, 1.0, 1.0, 1.0, 1.0, 1.0, 1.0, 1.0, 1.0, 1.0, 1.0, 1.0, 1.0, 1.0, 1.0, 1.0, 0.5, 0.5, 0.5, 0.5, 0.5, 0.5, 1.0, 1.0, 1.0, 1.0, 1.0, 1.0, 1.0, 1.0, 1.0, 1.0, 1.0, 1.0]): _vg.add([_i], _w, 'REPLACE')
_vg = ob_pencil_007.vertex_groups.new(name='bone 1')
for _i, _w in zip([74, 75, 76, 77, 78, 79, 80, 84, 88, 95, 99, 103], [0.5, 0.5, 0.5, 0.5, 0.5, 0.5, 0.5, 0.5, 0.5, 0.5, 0.5, 0.5]): _vg.add([_i], _w, 'REPLACE')
_vg = ob_pencil_007.vertex_groups.new(name='bone 2')
for _i, _w in zip([80, 81, 84, 85, 88, 89, 94, 95, 98, 99, 102, 103], [0.5, 0.5, 0.5, 0.5, 0.5, 0.5, 0.5, 0.5, 0.5, 0.5, 0.5, 0.5]): _vg.add([_i], _w, 'REPLACE')
_vg = ob_pencil_007.vertex_groups.new(name='bone 3')
for _i, _w in zip([81, 82, 85, 86, 89, 90, 93, 94, 97, 98, 101, 102], [0.5, 0.5, 0.5, 0.5, 0.5, 0.5, 0.5, 0.5, 0.5, 0.5, 0.5, 0.5]): _vg.add([_i], _w, 'REPLACE')
_vg = ob_pencil_007.vertex_groups.new(name='bone 4')
for _i, _w in zip([82, 83, 86, 87, 90, 91, 92, 93, 96, 97, 100, 101], [0.5, 0.5, 0.5, 0.5, 0.5, 0.5, 0.5, 0.5, 0.5, 0.5, 0.5, 0.5]): _vg.add([_i], _w, 'REPLACE')
_vg = ob_pencil_007.vertex_groups.new(name='bone 5')
for _i, _w in zip([6, 7, 8, 9, 10, 11, 83, 87, 91, 92, 96, 100], [0.5, 0.5, 0.5, 0.5, 0.5, 0.5, 0.5, 0.5, 0.5, 0.5, 0.5, 0.5]): _vg.add([_i], _w, 'REPLACE')
_vg = ob_pencil_007.vertex_groups.new(name='bone 6')
for _i, _w in zip([6, 7, 8, 9, 10, 11, 37, 38, 39, 40, 41, 42, 43, 44, 45, 46, 47, 48], [0.5, 0.5, 0.5, 0.5, 0.5, 0.5, 1.0, 1.0, 1.0, 1.0, 1.0, 1.0, 1.0, 1.0, 1.0, 1.0, 1.0, 1.0]): _vg.add([_i], _w, 'REPLACE')
_vg = ob_pencil_007.vertex_groups.new(name='bone 7')
_vg.add([49, 50, 51, 52, 53, 54, 55, 56, 57, 58, 59, 60, 61], 1.0, 'REPLACE')
_m = ob_pencil_007.modifiers.new('Armature', 'ARMATURE')
ob_pencil_006.location = (3.174, 1.832, 0.0)
ob_pencil_006.lineart.crease_threshold = 0.0
_vg = ob_pencil_006.vertex_groups.new(name='root')
for _i, _w in zip([0, 1, 2, 3, 4, 5, 12, 13, 14, 15, 16, 17, 18, 19, 20, 21, 22, 23, 24, 25, 26, 27, 28, 29, 30, 31, 32, 33, 34, 35, 36, 62, 63, 64, 65, 66, 67, 68, 69, 70, 71, 72, 73, 74, 75, 76, 77, 78, 79, 104, 105, 106, 107, 108, 109, 110, 111, 112, 113, 114, 115], [1.0, 1.0, 1.0, 1.0, 1.0, 1.0, 1.0, 1.0, 1.0, 1.0, 1.0, 1.0, 1.0, 1.0, 1.0, 1.0, 1.0, 1.0, 1.0, 1.0, 1.0, 1.0, 1.0, 1.0, 1.0, 1.0, 1.0, 1.0, 1.0, 1.0, 1.0, 1.0, 1.0, 1.0, 1.0, 1.0, 1.0, 1.0, 1.0, 1.0, 1.0, 1.0, 1.0, 0.5, 0.5, 0.5, 0.5, 0.5, 0.5, 1.0, 1.0, 1.0, 1.0, 1.0, 1.0, 1.0, 1.0, 1.0, 1.0, 1.0, 1.0]): _vg.add([_i], _w, 'REPLACE')
_vg = ob_pencil_006.vertex_groups.new(name='bone 1')
for _i, _w in zip([74, 75, 76, 77, 78, 79, 80, 84, 88, 95, 99, 103], [0.5, 0.5, 0.5, 0.5, 0.5, 0.5, 0.5, 0.5, 0.5, 0.5, 0.5, 0.5]): _vg.add([_i], _w, 'REPLACE')
_vg = ob_pencil_006.vertex_groups.new(name='bone 2')
for _i, _w in zip([80, 81, 84, 85, 88, 89, 94, 95, 98, 99, 102, 103], [0.5, 0.5, 0.5, 0.5, 0.5, 0.5, 0.5, 0.5, 0.5, 0.5, 0.5, 0.5]): _vg.add([_i], _w, 'REPLACE')
_vg = ob_pencil_006.vertex_groups.new(name='bone 3')
for _i, _w in zip([81, 82, 85, 86, 89, 90, 93, 94, 97, 98, 101, 102], [0.5, 0.5, 0.5, 0.5, 0.5, 0.5, 0.5, 0.5, 0.5, 0.5, 0.5, 0.5]): _vg.add([_i], _w, 'REPLACE')
_vg = ob_pencil_006.vertex_groups.new(name='bone 4')
for _i, _w in zip([82, 83, 86, 87, 90, 91, 92, 93, 96, 97, 100, 101], [0.5, 0.5, 0.5, 0.5, 0.5, 0.5, 0.5, 0.5, 0.5, 0.5, 0.5, 0.5]): _vg.add([_i], _w, 'REPLACE')
_vg = ob_pencil_006.vertex_groups.new(name='bone 5')
for _i, _w in zip([6, 7, 8, 9, 10, 11, 83, 87, 91, 92, 96, 100], [0.5, 0.5, 0.5, 0.5, 0.5, 0.5, 0.5, 0.5, 0.5, 0.5, 0.5, 0.5]): _vg.add([_i], _w, 'REPLACE')
_vg = ob_pencil_006.vertex_groups.new(name='bone 6')
for _i, _w in zip([6, 7, 8, 9, 10, 11, 37, 38, 39, 40, 41, 42, 43, 44, 45, 46, 47, 48], [0.5, 0.5, 0.5, 0.5, 0.5, 0.5, 1.0, 1.0, 1.0, 1.0, 1.0, 1.0, 1.0, 1.0, 1.0, 1.0, 1.0, 1.0]): _vg.add([_i], _w, 'REPLACE')
_vg = ob_pencil_006.vertex_groups.new(name='bone 7')
_vg.add([49, 50, 51, 52, 53, 54, 55, 56, 57, 58, 59, 60, 61], 1.0, 'REPLACE')
_m = ob_pencil_006.modifiers.new('Armature', 'ARMATURE')
ob_pencil_005.location = (3.174, -1.832, 0.0)
ob_pencil_005.lineart.crease_threshold = 0.0
_vg = ob_pencil_005.vertex_groups.new(name='root')
for _i, _w in zip([0, 1, 2, 3, 4, 5, 12, 13, 14, 15, 16, 17, 18, 19, 20, 21, 22, 23, 24, 25, 26, 27, 28, 29, 30, 31, 32, 33, 34, 35, 36, 62, 63, 64, 65, 66, 67, 68, 69, 70, 71, 72, 73, 74, 75, 76, 77, 78, 79, 104, 105, 106, 107, 108, 109, 110, 111, 112, 113, 114, 115], [1.0, 1.0, 1.0, 1.0, 1.0, 1.0, 1.0, 1.0, 1.0, 1.0, 1.0, 1.0, 1.0, 1.0, 1.0, 1.0, 1.0, 1.0, 1.0, 1.0, 1.0, 1.0, 1.0, 1.0, 1.0, 1.0, 1.0, 1.0, 1.0, 1.0, 1.0, 1.0, 1.0, 1.0, 1.0, 1.0, 1.0, 1.0, 1.0, 1.0, 1.0, 1.0, 1.0, 0.5, 0.5, 0.5, 0.5, 0.5, 0.5, 1.0, 1.0, 1.0, 1.0, 1.0, 1.0, 1.0, 1.0, 1.0, 1.0, 1.0, 1.0]): _vg.add([_i], _w, 'REPLACE')
_vg = ob_pencil_005.vertex_groups.new(name='bone 1')
for _i, _w in zip([74, 75, 76, 77, 78, 79, 80, 84, 88, 95, 99, 103], [0.5, 0.5, 0.5, 0.5, 0.5, 0.5, 0.5, 0.5, 0.5, 0.5, 0.5, 0.5]): _vg.add([_i], _w, 'REPLACE')
_vg = ob_pencil_005.vertex_groups.new(name='bone 2')
for _i, _w in zip([80, 81, 84, 85, 88, 89, 94, 95, 98, 99, 102, 103], [0.5, 0.5, 0.5, 0.5, 0.5, 0.5, 0.5, 0.5, 0.5, 0.5, 0.5, 0.5]): _vg.add([_i], _w, 'REPLACE')
_vg = ob_pencil_005.vertex_groups.new(name='bone 3')
for _i, _w in zip([81, 82, 85, 86, 89, 90, 93, 94, 97, 98, 101, 102], [0.5, 0.5, 0.5, 0.5, 0.5, 0.5, 0.5, 0.5, 0.5, 0.5, 0.5, 0.5]): _vg.add([_i], _w, 'REPLACE')
_vg = ob_pencil_005.vertex_groups.new(name='bone 4')
for _i, _w in zip([82, 83, 86, 87, 90, 91, 92, 93, 96, 97, 100, 101], [0.5, 0.5, 0.5, 0.5, 0.5, 0.5, 0.5, 0.5, 0.5, 0.5, 0.5, 0.5]): _vg.add([_i], _w, 'REPLACE')
_vg = ob_pencil_005.vertex_groups.new(name='bone 5')
for _i, _w in zip([6, 7, 8, 9, 10, 11, 83, 87, 91, 92, 96, 100], [0.5, 0.5, 0.5, 0.5, 0.5, 0.5, 0.5, 0.5, 0.5, 0.5, 0.5, 0.5]): _vg.add([_i], _w, 'REPLACE')
_vg = ob_pencil_005.vertex_groups.new(name='bone 6')
for _i, _w in zip([6, 7, 8, 9, 10, 11, 37, 38, 39, 40, 41, 42, 43, 44, 45, 46, 47, 48], [0.5, 0.5, 0.5, 0.5, 0.5, 0.5, 1.0, 1.0, 1.0, 1.0, 1.0, 1.0, 1.0, 1.0, 1.0, 1.0, 1.0, 1.0]): _vg.add([_i], _w, 'REPLACE')
_vg = ob_pencil_005.vertex_groups.new(name='bone 7')
_vg.add([49, 50, 51, 52, 53, 54, 55, 56, 57, 58, 59, 60, 61], 1.0, 'REPLACE')
_m = ob_pencil_005.modifiers.new('Armature', 'ARMATURE')
ob_pencil_004.location = (2.716e-07, -3.665, 0.0)
ob_pencil_004.lineart.crease_threshold = 0.0
_vg = ob_pencil_004.vertex_groups.new(name='root')
for _i, _w in zip([0, 1, 2, 3, 4, 5, 12, 13, 14, 15, 16, 17, 18, 19, 20, 21, 22, 23, 24, 25, 26, 27, 28, 29, 30, 31, 32, 33, 34, 35, 36, 62, 63, 64, 65, 66, 67, 68, 69, 70, 71, 72, 73, 74, 75, 76, 77, 78, 79, 104, 105, 106, 107, 108, 109, 110, 111, 112, 113, 114, 115], [1.0, 1.0, 1.0, 1.0, 1.0, 1.0, 1.0, 1.0, 1.0, 1.0, 1.0, 1.0, 1.0, 1.0, 1.0, 1.0, 1.0, 1.0, 1.0, 1.0, 1.0, 1.0, 1.0, 1.0, 1.0, 1.0, 1.0, 1.0, 1.0, 1.0, 1.0, 1.0, 1.0, 1.0, 1.0, 1.0, 1.0, 1.0, 1.0, 1.0, 1.0, 1.0, 1.0, 0.5, 0.5, 0.5, 0.5, 0.5, 0.5, 1.0, 1.0, 1.0, 1.0, 1.0, 1.0, 1.0, 1.0, 1.0, 1.0, 1.0, 1.0]): _vg.add([_i], _w, 'REPLACE')
_vg = ob_pencil_004.vertex_groups.new(name='bone 1')
for _i, _w in zip([74, 75, 76, 77, 78, 79, 80, 84, 88, 95, 99, 103], [0.5, 0.5, 0.5, 0.5, 0.5, 0.5, 0.5, 0.5, 0.5, 0.5, 0.5, 0.5]): _vg.add([_i], _w, 'REPLACE')
_vg = ob_pencil_004.vertex_groups.new(name='bone 2')
for _i, _w in zip([80, 81, 84, 85, 88, 89, 94, 95, 98, 99, 102, 103], [0.5, 0.5, 0.5, 0.5, 0.5, 0.5, 0.5, 0.5, 0.5, 0.5, 0.5, 0.5]): _vg.add([_i], _w, 'REPLACE')
_vg = ob_pencil_004.vertex_groups.new(name='bone 3')
for _i, _w in zip([81, 82, 85, 86, 89, 90, 93, 94, 97, 98, 101, 102], [0.5, 0.5, 0.5, 0.5, 0.5, 0.5, 0.5, 0.5, 0.5, 0.5, 0.5, 0.5]): _vg.add([_i], _w, 'REPLACE')
_vg = ob_pencil_004.vertex_groups.new(name='bone 4')
for _i, _w in zip([82, 83, 86, 87, 90, 91, 92, 93, 96, 97, 100, 101], [0.5, 0.5, 0.5, 0.5, 0.5, 0.5, 0.5, 0.5, 0.5, 0.5, 0.5, 0.5]): _vg.add([_i], _w, 'REPLACE')
_vg = ob_pencil_004.vertex_groups.new(name='bone 5')
for _i, _w in zip([6, 7, 8, 9, 10, 11, 83, 87, 91, 92, 96, 100], [0.5, 0.5, 0.5, 0.5, 0.5, 0.5, 0.5, 0.5, 0.5, 0.5, 0.5, 0.5]): _vg.add([_i], _w, 'REPLACE')
_vg = ob_pencil_004.vertex_groups.new(name='bone 6')
for _i, _w in zip([6, 7, 8, 9, 10, 11, 37, 38, 39, 40, 41, 42, 43, 44, 45, 46, 47, 48], [0.5, 0.5, 0.5, 0.5, 0.5, 0.5, 1.0, 1.0, 1.0, 1.0, 1.0, 1.0, 1.0, 1.0, 1.0, 1.0, 1.0, 1.0]): _vg.add([_i], _w, 'REPLACE')
_vg = ob_pencil_004.vertex_groups.new(name='bone 7')
_vg.add([49, 50, 51, 52, 53, 54, 55, 56, 57, 58, 59, 60, 61], 1.0, 'REPLACE')
_m = ob_pencil_004.modifiers.new('Armature', 'ARMATURE')
ob_pencil_003.location = (-3.174, -1.832, 0.0)
ob_pencil_003.lineart.crease_threshold = 0.0
_vg = ob_pencil_003.vertex_groups.new(name='root')
for _i, _w in zip([0, 1, 2, 3, 4, 5, 12, 13, 14, 15, 16, 17, 18, 19, 20, 21, 22, 23, 24, 25, 26, 27, 28, 29, 30, 31, 32, 33, 34, 35, 36, 62, 63, 64, 65, 66, 67, 68, 69, 70, 71, 72, 73, 74, 75, 76, 77, 78, 79, 104, 105, 106, 107, 108, 109, 110, 111, 112, 113, 114, 115], [1.0, 1.0, 1.0, 1.0, 1.0, 1.0, 1.0, 1.0, 1.0, 1.0, 1.0, 1.0, 1.0, 1.0, 1.0, 1.0, 1.0, 1.0, 1.0, 1.0, 1.0, 1.0, 1.0, 1.0, 1.0, 1.0, 1.0, 1.0, 1.0, 1.0, 1.0, 1.0, 1.0, 1.0, 1.0, 1.0, 1.0, 1.0, 1.0, 1.0, 1.0, 1.0, 1.0, 0.5, 0.5, 0.5, 0.5, 0.5, 0.5, 1.0, 1.0, 1.0, 1.0, 1.0, 1.0, 1.0, 1.0, 1.0, 1.0, 1.0, 1.0]): _vg.add([_i], _w, 'REPLACE')
_vg = ob_pencil_003.vertex_groups.new(name='bone 1')
for _i, _w in zip([74, 75, 76, 77, 78, 79, 80, 84, 88, 95, 99, 103], [0.5, 0.5, 0.5, 0.5, 0.5, 0.5, 0.5, 0.5, 0.5, 0.5, 0.5, 0.5]): _vg.add([_i], _w, 'REPLACE')
_vg = ob_pencil_003.vertex_groups.new(name='bone 2')
for _i, _w in zip([80, 81, 84, 85, 88, 89, 94, 95, 98, 99, 102, 103], [0.5, 0.5, 0.5, 0.5, 0.5, 0.5, 0.5, 0.5, 0.5, 0.5, 0.5, 0.5]): _vg.add([_i], _w, 'REPLACE')
_vg = ob_pencil_003.vertex_groups.new(name='bone 3')
for _i, _w in zip([81, 82, 85, 86, 89, 90, 93, 94, 97, 98, 101, 102], [0.5, 0.5, 0.5, 0.5, 0.5, 0.5, 0.5, 0.5, 0.5, 0.5, 0.5, 0.5]): _vg.add([_i], _w, 'REPLACE')
_vg = ob_pencil_003.vertex_groups.new(name='bone 4')
for _i, _w in zip([82, 83, 86, 87, 90, 91, 92, 93, 96, 97, 100, 101], [0.5, 0.5, 0.5, 0.5, 0.5, 0.5, 0.5, 0.5, 0.5, 0.5, 0.5, 0.5]): _vg.add([_i], _w, 'REPLACE')
_vg = ob_pencil_003.vertex_groups.new(name='bone 5')
for _i, _w in zip([6, 7, 8, 9, 10, 11, 83, 87, 91, 92, 96, 100], [0.5, 0.5, 0.5, 0.5, 0.5, 0.5, 0.5, 0.5, 0.5, 0.5, 0.5, 0.5]): _vg.add([_i], _w, 'REPLACE')
_vg = ob_pencil_003.vertex_groups.new(name='bone 6')
for _i, _w in zip([6, 7, 8, 9, 10, 11, 37, 38, 39, 40, 41, 42, 43, 44, 45, 46, 47, 48], [0.5, 0.5, 0.5, 0.5, 0.5, 0.5, 1.0, 1.0, 1.0, 1.0, 1.0, 1.0, 1.0, 1.0, 1.0, 1.0, 1.0, 1.0]): _vg.add([_i], _w, 'REPLACE')
_vg = ob_pencil_003.vertex_groups.new(name='bone 7')
_vg.add([49, 50, 51, 52, 53, 54, 55, 56, 57, 58, 59, 60, 61], 1.0, 'REPLACE')
_m = ob_pencil_003.modifiers.new('Armature', 'ARMATURE')
ob_pencil_002.location = (-3.174, 1.832, 0.0)
ob_pencil_002.lineart.crease_threshold = 0.0
_vg = ob_pencil_002.vertex_groups.new(name='root')
for _i, _w in zip([0, 1, 2, 3, 4, 5, 12, 13, 14, 15, 16, 17, 18, 19, 20, 21, 22, 23, 24, 25, 26, 27, 28, 29, 30, 31, 32, 33, 34, 35, 36, 62, 63, 64, 65, 66, 67, 68, 69, 70, 71, 72, 73, 74, 75, 76, 77, 78, 79, 104, 105, 106, 107, 108, 109, 110, 111, 112, 113, 114, 115], [1.0, 1.0, 1.0, 1.0, 1.0, 1.0, 1.0, 1.0, 1.0, 1.0, 1.0, 1.0, 1.0, 1.0, 1.0, 1.0, 1.0, 1.0, 1.0, 1.0, 1.0, 1.0, 1.0, 1.0, 1.0, 1.0, 1.0, 1.0, 1.0, 1.0, 1.0, 1.0, 1.0, 1.0, 1.0, 1.0, 1.0, 1.0, 1.0, 1.0, 1.0, 1.0, 1.0, 0.5, 0.5, 0.5, 0.5, 0.5, 0.5, 1.0, 1.0, 1.0, 1.0, 1.0, 1.0, 1.0, 1.0, 1.0, 1.0, 1.0, 1.0]): _vg.add([_i], _w, 'REPLACE')
_vg = ob_pencil_002.vertex_groups.new(name='bone 1')
for _i, _w in zip([74, 75, 76, 77, 78, 79, 80, 84, 88, 95, 99, 103], [0.5, 0.5, 0.5, 0.5, 0.5, 0.5, 0.5, 0.5, 0.5, 0.5, 0.5, 0.5]): _vg.add([_i], _w, 'REPLACE')
_vg = ob_pencil_002.vertex_groups.new(name='bone 2')
for _i, _w in zip([80, 81, 84, 85, 88, 89, 94, 95, 98, 99, 102, 103], [0.5, 0.5, 0.5, 0.5, 0.5, 0.5, 0.5, 0.5, 0.5, 0.5, 0.5, 0.5]): _vg.add([_i], _w, 'REPLACE')
_vg = ob_pencil_002.vertex_groups.new(name='bone 3')
for _i, _w in zip([81, 82, 85, 86, 89, 90, 93, 94, 97, 98, 101, 102], [0.5, 0.5, 0.5, 0.5, 0.5, 0.5, 0.5, 0.5, 0.5, 0.5, 0.5, 0.5]): _vg.add([_i], _w, 'REPLACE')
_vg = ob_pencil_002.vertex_groups.new(name='bone 4')
for _i, _w in zip([82, 83, 86, 87, 90, 91, 92, 93, 96, 97, 100, 101], [0.5, 0.5, 0.5, 0.5, 0.5, 0.5, 0.5, 0.5, 0.5, 0.5, 0.5, 0.5]): _vg.add([_i], _w, 'REPLACE')
_vg = ob_pencil_002.vertex_groups.new(name='bone 5')
for _i, _w in zip([6, 7, 8, 9, 10, 11, 83, 87, 91, 92, 96, 100], [0.5, 0.5, 0.5, 0.5, 0.5, 0.5, 0.5, 0.5, 0.5, 0.5, 0.5, 0.5]): _vg.add([_i], _w, 'REPLACE')
_vg = ob_pencil_002.vertex_groups.new(name='bone 6')
for _i, _w in zip([6, 7, 8, 9, 10, 11, 37, 38, 39, 40, 41, 42, 43, 44, 45, 46, 47, 48], [0.5, 0.5, 0.5, 0.5, 0.5, 0.5, 1.0, 1.0, 1.0, 1.0, 1.0, 1.0, 1.0, 1.0, 1.0, 1.0, 1.0, 1.0]): _vg.add([_i], _w, 'REPLACE')
_vg = ob_pencil_002.vertex_groups.new(name='bone 7')
_vg.add([49, 50, 51, 52, 53, 54, 55, 56, 57, 58, 59, 60, 61], 1.0, 'REPLACE')
_m = ob_pencil_002.modifiers.new('Armature', 'ARMATURE')
ob_pencil_001.location = (-4.882e-08, 3.665, 0.0)
ob_pencil_001.lineart.crease_threshold = 0.0
_vg = ob_pencil_001.vertex_groups.new(name='root')
for _i, _w in zip([0, 1, 2, 3, 4, 5, 12, 13, 14, 15, 16, 17, 18, 19, 20, 21, 22, 23, 24, 25, 26, 27, 28, 29, 30, 31, 32, 33, 34, 35, 36, 62, 63, 64, 65, 66, 67, 68, 69, 70, 71, 72, 73, 74, 75, 76, 77, 78, 79, 104, 105, 106, 107, 108, 109, 110, 111, 112, 113, 114, 115], [1.0, 1.0, 1.0, 1.0, 1.0, 1.0, 1.0, 1.0, 1.0, 1.0, 1.0, 1.0, 1.0, 1.0, 1.0, 1.0, 1.0, 1.0, 1.0, 1.0, 1.0, 1.0, 1.0, 1.0, 1.0, 1.0, 1.0, 1.0, 1.0, 1.0, 1.0, 1.0, 1.0, 1.0, 1.0, 1.0, 1.0, 1.0, 1.0, 1.0, 1.0, 1.0, 1.0, 0.5, 0.5, 0.5, 0.5, 0.5, 0.5, 1.0, 1.0, 1.0, 1.0, 1.0, 1.0, 1.0, 1.0, 1.0, 1.0, 1.0, 1.0]): _vg.add([_i], _w, 'REPLACE')
_vg = ob_pencil_001.vertex_groups.new(name='bone 1')
for _i, _w in zip([74, 75, 76, 77, 78, 79, 80, 84, 88, 95, 99, 103], [0.5, 0.5, 0.5, 0.5, 0.5, 0.5, 0.5, 0.5, 0.5, 0.5, 0.5, 0.5]): _vg.add([_i], _w, 'REPLACE')
_vg = ob_pencil_001.vertex_groups.new(name='bone 2')
for _i, _w in zip([80, 81, 84, 85, 88, 89, 94, 95, 98, 99, 102, 103], [0.5, 0.5, 0.5, 0.5, 0.5, 0.5, 0.5, 0.5, 0.5, 0.5, 0.5, 0.5]): _vg.add([_i], _w, 'REPLACE')
_vg = ob_pencil_001.vertex_groups.new(name='bone 3')
for _i, _w in zip([81, 82, 85, 86, 89, 90, 93, 94, 97, 98, 101, 102], [0.5, 0.5, 0.5, 0.5, 0.5, 0.5, 0.5, 0.5, 0.5, 0.5, 0.5, 0.5]): _vg.add([_i], _w, 'REPLACE')
_vg = ob_pencil_001.vertex_groups.new(name='bone 4')
for _i, _w in zip([82, 83, 86, 87, 90, 91, 92, 93, 96, 97, 100, 101], [0.5, 0.5, 0.5, 0.5, 0.5, 0.5, 0.5, 0.5, 0.5, 0.5, 0.5, 0.5]): _vg.add([_i], _w, 'REPLACE')
_vg = ob_pencil_001.vertex_groups.new(name='bone 5')
for _i, _w in zip([6, 7, 8, 9, 10, 11, 83, 87, 91, 92, 96, 100], [0.5, 0.5, 0.5, 0.5, 0.5, 0.5, 0.5, 0.5, 0.5, 0.5, 0.5, 0.5]): _vg.add([_i], _w, 'REPLACE')
_vg = ob_pencil_001.vertex_groups.new(name='bone 6')
for _i, _w in zip([6, 7, 8, 9, 10, 11, 37, 38, 39, 40, 41, 42, 43, 44, 45, 46, 47, 48], [0.5, 0.5, 0.5, 0.5, 0.5, 0.5, 1.0, 1.0, 1.0, 1.0, 1.0, 1.0, 1.0, 1.0, 1.0, 1.0, 1.0, 1.0]): _vg.add([_i], _w, 'REPLACE')
_vg = ob_pencil_001.vertex_groups.new(name='bone 7')
_vg.add([49, 50, 51, 52, 53, 54, 55, 56, 57, 58, 59, 60, 61], 1.0, 'REPLACE')
_m = ob_pencil_001.modifiers.new('Armature', 'ARMATURE')
ob_pencil.location = (0.0, 0.0, 0.0)
ob_pencil.lineart.crease_threshold = 0.0
_vg = ob_pencil.vertex_groups.new(name='root')
for _i, _w in zip([0, 1, 2, 3, 4, 5, 12, 13, 14, 15, 16, 17, 18, 19, 20, 21, 22, 23, 24, 25, 26, 27, 28, 29, 30, 31, 32, 33, 34, 35, 36, 62, 63, 64, 65, 66, 67, 68, 69, 70, 71, 72, 73, 74, 75, 76, 77, 78, 79, 104, 105, 106, 107, 108, 109, 110, 111, 112, 113, 114, 115], [1.0, 1.0, 1.0, 1.0, 1.0, 1.0, 1.0, 1.0, 1.0, 1.0, 1.0, 1.0, 1.0, 1.0, 1.0, 1.0, 1.0, 1.0, 1.0, 1.0, 1.0, 1.0, 1.0, 1.0, 1.0, 1.0, 1.0, 1.0, 1.0, 1.0, 1.0, 1.0, 1.0, 1.0, 1.0, 1.0, 1.0, 1.0, 1.0, 1.0, 1.0, 1.0, 1.0, 0.5, 0.5, 0.5, 0.5, 0.5, 0.5, 1.0, 1.0, 1.0, 1.0, 1.0, 1.0, 1.0, 1.0, 1.0, 1.0, 1.0, 1.0]): _vg.add([_i], _w, 'REPLACE')
_vg = ob_pencil.vertex_groups.new(name='bone 1')
for _i, _w in zip([74, 75, 76, 77, 78, 79, 80, 84, 88, 95, 99, 103], [0.5, 0.5, 0.5, 0.5, 0.5, 0.5, 0.5, 0.5, 0.5, 0.5, 0.5, 0.5]): _vg.add([_i], _w, 'REPLACE')
_vg = ob_pencil.vertex_groups.new(name='bone 2')
for _i, _w in zip([80, 81, 84, 85, 88, 89, 94, 95, 98, 99, 102, 103], [0.5, 0.5, 0.5, 0.5, 0.5, 0.5, 0.5, 0.5, 0.5, 0.5, 0.5, 0.5]): _vg.add([_i], _w, 'REPLACE')
_vg = ob_pencil.vertex_groups.new(name='bone 3')
for _i, _w in zip([81, 82, 85, 86, 89, 90, 93, 94, 97, 98, 101, 102], [0.5, 0.5, 0.5, 0.5, 0.5, 0.5, 0.5, 0.5, 0.5, 0.5, 0.5, 0.5]): _vg.add([_i], _w, 'REPLACE')
_vg = ob_pencil.vertex_groups.new(name='bone 4')
for _i, _w in zip([82, 83, 86, 87, 90, 91, 92, 93, 96, 97, 100, 101], [0.5, 0.5, 0.5, 0.5, 0.5, 0.5, 0.5, 0.5, 0.5, 0.5, 0.5, 0.5]): _vg.add([_i], _w, 'REPLACE')
_vg = ob_pencil.vertex_groups.new(name='bone 5')
for _i, _w in zip([6, 7, 8, 9, 10, 11, 83, 87, 91, 92, 96, 100], [0.5, 0.5, 0.5, 0.5, 0.5, 0.5, 0.5, 0.5, 0.5, 0.5, 0.5, 0.5]): _vg.add([_i], _w, 'REPLACE')
_vg = ob_pencil.vertex_groups.new(name='bone 6')
for _i, _w in zip([6, 7, 8, 9, 10, 11, 37, 38, 39, 40, 41, 42, 43, 44, 45, 46, 47, 48], [0.5, 0.5, 0.5, 0.5, 0.5, 0.5, 1.0, 1.0, 1.0, 1.0, 1.0, 1.0, 1.0, 1.0, 1.0, 1.0, 1.0, 1.0]): _vg.add([_i], _w, 'REPLACE')
_vg = ob_pencil.vertex_groups.new(name='bone 7')
_vg.add([49, 50, 51, 52, 53, 54, 55, 56, 57, 58, 59, 60, 61], 1.0, 'REPLACE')
_m = ob_pencil.modifiers.new('Armature', 'ARMATURE')

# ---- collection membership
col_collection_1.objects.link(ob_pencil_018)
col_collection_1.objects.link(ob_pencil_017)
col_collection_1.objects.link(ob_pencil_016)
col_collection_1.objects.link(ob_pencil_015)
col_collection_1.objects.link(ob_pencil_014)
col_collection_1.objects.link(ob_pencil_013)
col_collection_1.objects.link(ob_pencil_012)
col_collection_1.objects.link(ob_pencil_011)
col_collection_1.objects.link(ob_pencil_010)
col_collection_1.objects.link(ob_pencil_009)
col_collection_1.objects.link(ob_pencil_008)
col_collection_1.objects.link(ob_pencil_007)
col_collection_1.objects.link(ob_pencil_006)
col_collection_1.objects.link(ob_pencil_005)
col_collection_1.objects.link(ob_pencil_004)
col_collection_1.objects.link(ob_pencil_003)
col_collection_1.objects.link(ob_pencil_002)
col_collection_1.objects.link(ob_pencil_001)
col_collection_11.objects.link(ob_pencil)

# ---- scene / render settings (as saved in the file)
scene.frame_start = 1; scene.frame_end = 119; scene.frame_set(28)
scene.render.engine = 'BLENDER_EEVEE_NEXT'
scene.render.resolution_percentage = 50
scene.render.fps = 60
scene.render.dither_intensity = 0.0
scene.cycles.use_denoising = False
scene.cycles.samples = 128
scene.cycles.sampling_pattern = 'TABULATED_SOBOL'
scene.cycles.light_sampling_threshold = 0.0
scene.cycles.use_adaptive_sampling = False
scene.cycles.use_light_tree = False
scene.cycles.blur_glossy = 0.0
scene.cycles.sample_clamp_indirect = 0.0
scene.view_settings.view_transform = 'Standard'
bpy.context.view_layer.update()

# ---- added for rendering (the .blend has no active camera and no usable light): camera, sun
cam_auto = bpy.data.cameras.new('AutoCamera')
cam_auto.lens = 50.0
cam_auto.sensor_width = 36.0
cam_auto.clip_end = 1000.0
ob_auto_camera = bpy.data.objects.new('AutoCamera', cam_auto)
scene.collection.objects.link(ob_auto_camera)
ob_auto_camera.location = (13.8558, -16.627, 16.2927)
ob_auto_camera.rotation_euler = (1.09748, -7.21219e-08, 0.694738)
scene.camera = ob_auto_camera
light_auto_sun = bpy.data.lights.new('AutoSun', 'SUN')
light_auto_sun.energy = 3.0
light_auto_sun.angle = 0.0523599
ob_auto_sun = bpy.data.objects.new('AutoSun', light_auto_sun)
scene.collection.objects.link(ob_auto_sun)
ob_auto_sun.rotation_euler = (0.872665, 0.174533, 0.523599)
bpy.context.view_layer.update()
